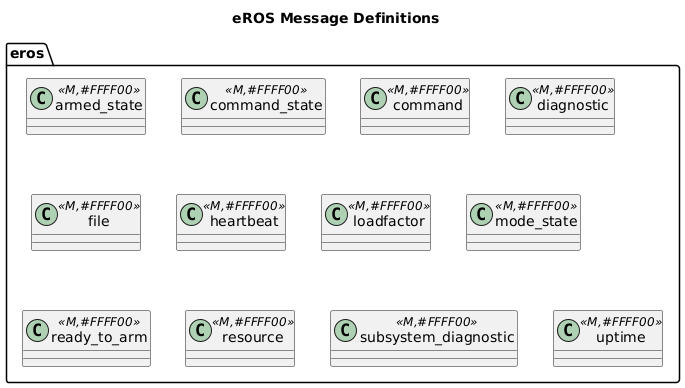

The diagram above was rendered by PlantUML. Its source (embedded in the PNG):
@startuml
title eROS Message Definitions
package eros {
    class armed_state <<M,#FFFF00>>
    class command_state <<M,#FFFF00>>
    class command <<M,#FFFF00>>
    class diagnostic <<M,#FFFF00>>
    class file <<M,#FFFF00>>
    class heartbeat <<M,#FFFF00>>
    class loadfactor <<M,#FFFF00>>
    class mode_state <<M,#FFFF00>>
    class ready_to_arm <<M,#FFFF00>>
    class resource <<M,#FFFF00>>
    class subsystem_diagnostic <<M,#FFFF00>>
    class uptime <<M,#FFFF00>>
}

@enduml